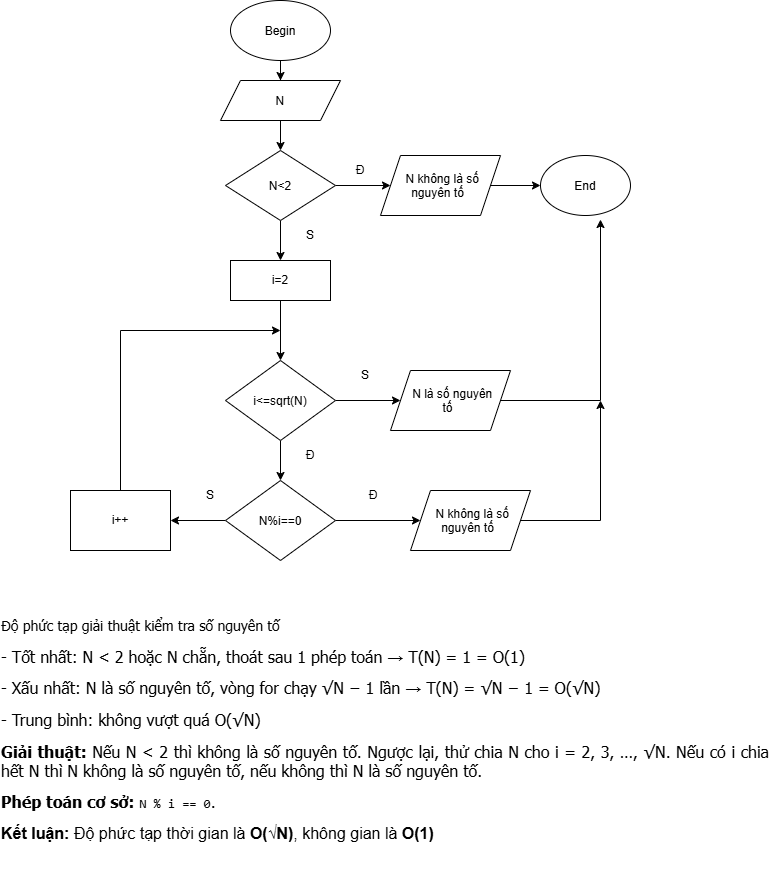

The diagram above was exported from draw.io. Its source (the exported page's mxGraphModel, read from the mxfile embedded in the PNG):
<mxGraphModel dx="1334" dy="719" grid="1" gridSize="10" guides="1" tooltips="1" connect="1" arrows="1" fold="1" page="1" pageScale="1" pageWidth="827" pageHeight="1169" math="0" shadow="0">
  <root>
    <mxCell id="0" />
    <mxCell id="1" parent="0" />
    <mxCell id="PflQZsHiWU6wEmqKs90F-3" edge="1" parent="1" source="PflQZsHiWU6wEmqKs90F-1" style="edgeStyle=orthogonalEdgeStyle;rounded=0;orthogonalLoop=1;jettySize=auto;html=1;defaultLabelBackgroundColor=page;" target="PflQZsHiWU6wEmqKs90F-2" value="">
      <mxGeometry relative="1" as="geometry" />
    </mxCell>
    <mxCell id="PflQZsHiWU6wEmqKs90F-1" parent="1" style="ellipse;whiteSpace=wrap;html=1;shapeInside=1;" value="Begin&lt;div&gt;&lt;br&gt;&lt;/div&gt;" vertex="1">
      <mxGeometry height="60" width="100" x="270" y="40" as="geometry" />
    </mxCell>
    <mxCell id="PflQZsHiWU6wEmqKs90F-5" edge="1" parent="1" source="PflQZsHiWU6wEmqKs90F-2" style="edgeStyle=orthogonalEdgeStyle;rounded=0;orthogonalLoop=1;jettySize=auto;html=1;defaultLabelBackgroundColor=page;" target="PflQZsHiWU6wEmqKs90F-4" value="">
      <mxGeometry relative="1" as="geometry" />
    </mxCell>
    <mxCell id="PflQZsHiWU6wEmqKs90F-2" parent="1" style="shape=parallelogram;perimeter=parallelogramPerimeter;whiteSpace=wrap;html=1;shapeInside=1;fixedSize=1;" value="N" vertex="1">
      <mxGeometry height="40" width="120" x="260" y="120" as="geometry" />
    </mxCell>
    <mxCell id="PflQZsHiWU6wEmqKs90F-7" edge="1" parent="1" source="PflQZsHiWU6wEmqKs90F-4" style="edgeStyle=orthogonalEdgeStyle;rounded=0;orthogonalLoop=1;jettySize=auto;html=1;defaultLabelBackgroundColor=page;" target="PflQZsHiWU6wEmqKs90F-6" value="">
      <mxGeometry relative="1" as="geometry" />
    </mxCell>
    <mxCell id="PflQZsHiWU6wEmqKs90F-14" edge="1" parent="1" source="PflQZsHiWU6wEmqKs90F-4" style="edgeStyle=orthogonalEdgeStyle;rounded=0;orthogonalLoop=1;jettySize=auto;html=1;defaultLabelBackgroundColor=page;" target="PflQZsHiWU6wEmqKs90F-13" value="">
      <mxGeometry relative="1" as="geometry" />
    </mxCell>
    <mxCell id="PflQZsHiWU6wEmqKs90F-4" parent="1" style="rhombus;whiteSpace=wrap;html=1;shapeInside=1;" value="N&amp;lt;2" vertex="1">
      <mxGeometry height="70" width="110" x="265" y="190" as="geometry" />
    </mxCell>
    <mxCell id="PflQZsHiWU6wEmqKs90F-9" edge="1" parent="1" source="PflQZsHiWU6wEmqKs90F-6" style="edgeStyle=orthogonalEdgeStyle;rounded=0;orthogonalLoop=1;jettySize=auto;html=1;defaultLabelBackgroundColor=page;" target="PflQZsHiWU6wEmqKs90F-8" value="">
      <mxGeometry relative="1" as="geometry" />
    </mxCell>
    <mxCell id="PflQZsHiWU6wEmqKs90F-6" parent="1" style="shape=parallelogram;perimeter=parallelogramPerimeter;whiteSpace=wrap;html=1;shapeInside=1;fixedSize=1;" value="N không là số nguyên tố" vertex="1">
      <mxGeometry height="60" width="120" x="420" y="195" as="geometry" />
    </mxCell>
    <mxCell id="PflQZsHiWU6wEmqKs90F-8" parent="1" style="ellipse;whiteSpace=wrap;html=1;shapeInside=1;" value="End" vertex="1">
      <mxGeometry height="60" width="90" x="580" y="195" as="geometry" />
    </mxCell>
    <mxCell id="PflQZsHiWU6wEmqKs90F-16" edge="1" parent="1" source="PflQZsHiWU6wEmqKs90F-13" style="edgeStyle=orthogonalEdgeStyle;rounded=0;orthogonalLoop=1;jettySize=auto;html=1;defaultLabelBackgroundColor=page;" target="PflQZsHiWU6wEmqKs90F-15" value="">
      <mxGeometry relative="1" as="geometry" />
    </mxCell>
    <mxCell id="PflQZsHiWU6wEmqKs90F-13" parent="1" style="whiteSpace=wrap;html=1;" value="i=2" vertex="1">
      <mxGeometry height="40" width="100" x="270" y="300" as="geometry" />
    </mxCell>
    <mxCell id="PflQZsHiWU6wEmqKs90F-22" edge="1" parent="1" source="PflQZsHiWU6wEmqKs90F-15" style="edgeStyle=orthogonalEdgeStyle;rounded=0;orthogonalLoop=1;jettySize=auto;html=1;defaultLabelBackgroundColor=page;" target="PflQZsHiWU6wEmqKs90F-21" value="">
      <mxGeometry relative="1" as="geometry" />
    </mxCell>
    <mxCell id="PflQZsHiWU6wEmqKs90F-24" edge="1" parent="1" source="PflQZsHiWU6wEmqKs90F-15" style="edgeStyle=orthogonalEdgeStyle;rounded=0;orthogonalLoop=1;jettySize=auto;html=1;defaultLabelBackgroundColor=page;" target="PflQZsHiWU6wEmqKs90F-23" value="">
      <mxGeometry relative="1" as="geometry" />
    </mxCell>
    <mxCell id="PflQZsHiWU6wEmqKs90F-15" parent="1" style="rhombus;whiteSpace=wrap;html=1;shapeInside=1;" value="i&amp;lt;=sqrt(N)" vertex="1">
      <mxGeometry height="80" width="110" x="265" y="400" as="geometry" />
    </mxCell>
    <mxCell id="PflQZsHiWU6wEmqKs90F-26" edge="1" parent="1" source="PflQZsHiWU6wEmqKs90F-21" style="edgeStyle=orthogonalEdgeStyle;rounded=0;orthogonalLoop=1;jettySize=auto;html=1;defaultLabelBackgroundColor=page;" target="PflQZsHiWU6wEmqKs90F-25" value="">
      <mxGeometry relative="1" as="geometry" />
    </mxCell>
    <mxCell id="PflQZsHiWU6wEmqKs90F-28" edge="1" parent="1" source="PflQZsHiWU6wEmqKs90F-21" style="edgeStyle=orthogonalEdgeStyle;rounded=0;orthogonalLoop=1;jettySize=auto;html=1;defaultLabelBackgroundColor=page;" target="PflQZsHiWU6wEmqKs90F-27" value="">
      <mxGeometry relative="1" as="geometry" />
    </mxCell>
    <mxCell id="PflQZsHiWU6wEmqKs90F-21" parent="1" style="rhombus;whiteSpace=wrap;html=1;shapeInside=1;" value="N%i==0" vertex="1">
      <mxGeometry height="80" width="110" x="265" y="520" as="geometry" />
    </mxCell>
    <mxCell id="PflQZsHiWU6wEmqKs90F-23" parent="1" style="shape=parallelogram;perimeter=parallelogramPerimeter;whiteSpace=wrap;html=1;shapeInside=1;fixedSize=1;" value="N là số nguyên tố" vertex="1">
      <mxGeometry height="60" width="120" x="430" y="410" as="geometry" />
    </mxCell>
    <mxCell id="PflQZsHiWU6wEmqKs90F-25" parent="1" style="shape=parallelogram;perimeter=parallelogramPerimeter;whiteSpace=wrap;html=1;shapeInside=1;fixedSize=1;" value="N không là số nguyên tố" vertex="1">
      <mxGeometry height="60" width="120" x="450" y="530" as="geometry" />
    </mxCell>
    <mxCell id="PflQZsHiWU6wEmqKs90F-27" parent="1" style="whiteSpace=wrap;html=1;" value="i++" vertex="1">
      <mxGeometry height="60" width="100" x="110" y="530" as="geometry" />
    </mxCell>
    <mxCell id="PflQZsHiWU6wEmqKs90F-29" edge="1" parent="1" style="endArrow=classic;html=1;rounded=0;defaultLabelBackgroundColor=page;edgeStyle=orthogonalEdgeStyle;" value="">
      <mxGeometry height="50" relative="1" width="50" x="-0.5" as="geometry">
        <Array as="points">
          <mxPoint x="160" y="370" />
        </Array>
        <mxPoint x="160" y="530" as="sourcePoint" />
        <mxPoint x="320" y="370" as="targetPoint" />
      </mxGeometry>
    </mxCell>
    <mxCell id="PflQZsHiWU6wEmqKs90F-30" edge="1" parent="1" style="endArrow=classic;html=1;rounded=0;defaultLabelBackgroundColor=page;edgeStyle=orthogonalEdgeStyle;" value="">
      <mxGeometry height="50" relative="1" width="50" x="-0.6441" as="geometry">
        <mxPoint x="540" y="440" as="sourcePoint" />
        <mxPoint x="640" y="259.02" as="targetPoint" />
      </mxGeometry>
    </mxCell>
    <mxCell id="PflQZsHiWU6wEmqKs90F-31" edge="1" parent="1" style="endArrow=classic;html=1;rounded=0;defaultLabelBackgroundColor=page;edgeStyle=orthogonalEdgeStyle;" value="">
      <mxGeometry height="50" relative="1" width="50" x="-0.6" as="geometry">
        <mxPoint x="560" y="560" as="sourcePoint" />
        <mxPoint x="640" y="440" as="targetPoint" />
      </mxGeometry>
    </mxCell>
    <mxCell id="PflQZsHiWU6wEmqKs90F-32" parent="1" style="text;html=1;whiteSpace=wrap;strokeColor=none;fillColor=none;align=center;verticalAlign=middle;rounded=0;" value="Đ" vertex="1">
      <mxGeometry height="30" width="60" x="370" y="195" as="geometry" />
    </mxCell>
    <mxCell id="PflQZsHiWU6wEmqKs90F-33" parent="1" style="text;html=1;whiteSpace=wrap;strokeColor=none;fillColor=none;align=center;verticalAlign=middle;rounded=0;" value="S" vertex="1">
      <mxGeometry height="30" width="60" x="320" y="260" as="geometry" />
    </mxCell>
    <mxCell id="PflQZsHiWU6wEmqKs90F-36" parent="1" style="text;html=1;whiteSpace=wrap;strokeColor=none;fillColor=none;align=center;verticalAlign=middle;rounded=0;" value="Đ" vertex="1">
      <mxGeometry height="30" width="60" x="320" y="480" as="geometry" />
    </mxCell>
    <mxCell id="PflQZsHiWU6wEmqKs90F-37" parent="1" style="text;html=1;whiteSpace=wrap;strokeColor=none;fillColor=none;align=center;verticalAlign=middle;rounded=0;" value="Đ" vertex="1">
      <mxGeometry height="30" width="60" x="383" y="520" as="geometry" />
    </mxCell>
    <mxCell id="PflQZsHiWU6wEmqKs90F-39" parent="1" style="text;html=1;whiteSpace=wrap;strokeColor=none;fillColor=none;align=center;verticalAlign=middle;rounded=0;" value="S" vertex="1">
      <mxGeometry height="30" width="60" x="375" y="400" as="geometry" />
    </mxCell>
    <mxCell id="PflQZsHiWU6wEmqKs90F-40" parent="1" style="text;html=1;whiteSpace=wrap;strokeColor=none;fillColor=none;align=center;verticalAlign=middle;rounded=0;" value="S" vertex="1">
      <mxGeometry height="30" width="60" x="220" y="520" as="geometry" />
    </mxCell>
    <mxCell id="PflQZsHiWU6wEmqKs90F-44" parent="1" style="text;html=1;whiteSpace=wrap;strokeColor=none;fillColor=none;align=center;verticalAlign=middle;rounded=0;" value="&lt;p style=&quot;text-align: justify;&quot;&gt;&lt;font face=&quot;Tahoma&quot; style=&quot;font-size: 14px;&quot;&gt;Độ phức tạp giải thuật kiểm tra số nguyên tố&lt;/font&gt;&lt;/p&gt;&lt;p style=&quot;text-align: justify;&quot;&gt;&lt;span style=&quot;font-family: Tahoma; background-color: transparent;&quot;&gt;&lt;font size=&quot;3&quot;&gt;- Tốt nhất: N &amp;lt; 2 hoặc N chẵn, thoát sau 1 phép toán → T(N) = 1 = O(1)&lt;/font&gt;&lt;/span&gt;&lt;/p&gt;&lt;p style=&quot;text-align: justify;&quot;&gt;&lt;font size=&quot;3&quot;&gt;&lt;span style=&quot;font-family: Tahoma; background-color: transparent;&quot;&gt;- &lt;/span&gt;&lt;span style=&quot;font-family: Tahoma; background-color: transparent;&quot;&gt;Xấu nhất: N là số nguyên tố, vòng for chạy √N − 1 lần → T(N) = √N − 1 = O(√N)&lt;/span&gt;&lt;/font&gt;&lt;/p&gt;&lt;p style=&quot;text-align: justify;&quot;&gt;&lt;span style=&quot;font-family: Tahoma; background-color: transparent;&quot;&gt;&lt;font size=&quot;3&quot;&gt;- Trung bình: không vượt quá O(√N)&lt;/font&gt;&lt;/span&gt;&lt;/p&gt;&lt;p&gt;&lt;/p&gt;&lt;p dir=&quot;ltr&quot; style=&quot;text-align: justify;&quot;&gt;&lt;font size=&quot;3&quot; face=&quot;Tahoma&quot;&gt;&lt;strong&gt;Giải thuật:&lt;/strong&gt; Nếu N &amp;lt; 2 thì không là số nguyên tố. Ngược lại, thử chia N cho i = 2, 3, …, √N. Nếu có i chia hết N thì N không là số nguyên tố, nếu không thì N là số nguyên tố.&lt;/font&gt;&lt;/p&gt;&lt;p dir=&quot;ltr&quot; style=&quot;text-align: justify;&quot;&gt;&lt;font size=&quot;3&quot; face=&quot;Tahoma&quot;&gt;&lt;strong&gt;Phép toán cơ sở:&lt;/strong&gt; &lt;code dir=&quot;ltr&quot;&gt;N % i == 0&lt;/code&gt;.&lt;/font&gt;&lt;/p&gt;&lt;p dir=&quot;ltr&quot; style=&quot;text-align: justify;&quot;&gt;&lt;font size=&quot;3&quot;&gt;&lt;strong&gt;Kết luận:&lt;/strong&gt; Độ phức tạp thời gian là &lt;strong&gt;O(√N)&lt;/strong&gt;, không gian là &lt;strong&gt;O(1)&lt;/strong&gt;&lt;/font&gt;&lt;/p&gt;" vertex="1">
      <mxGeometry height="300" width="770" x="40" y="620" as="geometry" />
    </mxCell>
  </root>
</mxGraphModel>